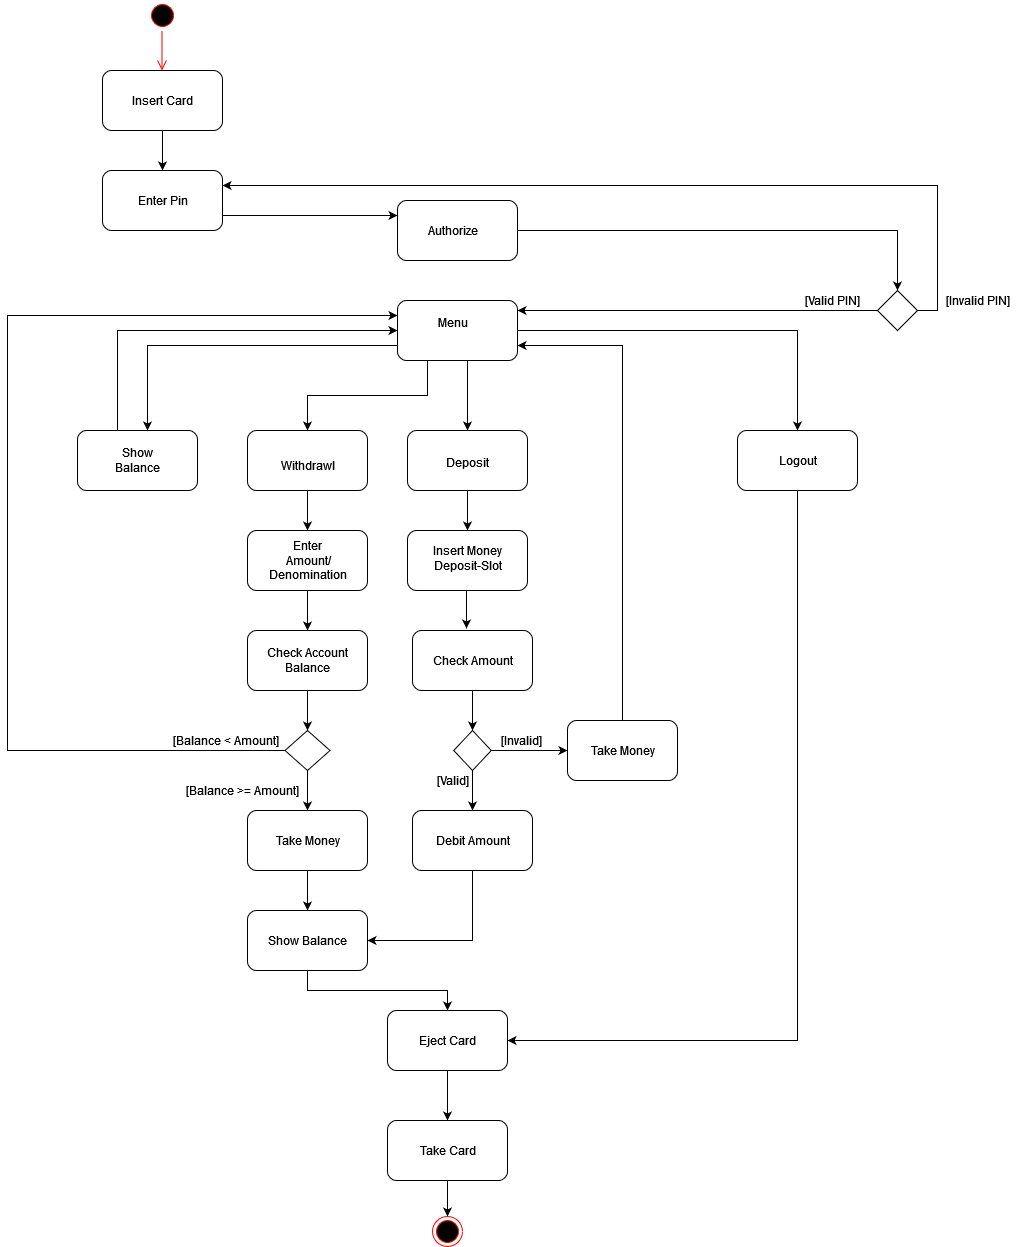

The diagram above was exported from draw.io. Its source (the exported page's mxGraphModel, read from the mxfile embedded in the PNG):
<mxGraphModel dx="1422" dy="819" grid="1" gridSize="10" guides="1" tooltips="1" connect="1" arrows="1" fold="1" page="1" pageScale="1" pageWidth="1169" pageHeight="827" math="0" shadow="0">
  <root>
    <mxCell id="0" />
    <mxCell id="1" parent="0" />
    <mxCell id="xbE8nxT8fVVt4A604w6s-8" style="edgeStyle=orthogonalEdgeStyle;rounded=0;orthogonalLoop=1;jettySize=auto;html=1;exitX=0.5;exitY=1;exitDx=0;exitDy=0;entryX=0.5;entryY=0;entryDx=0;entryDy=0;" edge="1" parent="1" source="UlPQcGoHO4ezIDaYAGQo-1" target="UlPQcGoHO4ezIDaYAGQo-2">
      <mxGeometry relative="1" as="geometry" />
    </mxCell>
    <mxCell id="UlPQcGoHO4ezIDaYAGQo-1" value="" style="rounded=1;whiteSpace=wrap;html=1;" parent="1" vertex="1">
      <mxGeometry x="105" y="80" width="120" height="60" as="geometry" />
    </mxCell>
    <mxCell id="xbE8nxT8fVVt4A604w6s-9" style="edgeStyle=orthogonalEdgeStyle;rounded=0;orthogonalLoop=1;jettySize=auto;html=1;exitX=1;exitY=0.5;exitDx=0;exitDy=0;entryX=0.5;entryY=0;entryDx=0;entryDy=0;" edge="1" parent="1" source="UlPQcGoHO4ezIDaYAGQo-3" target="UlPQcGoHO4ezIDaYAGQo-4">
      <mxGeometry relative="1" as="geometry" />
    </mxCell>
    <mxCell id="UlPQcGoHO4ezIDaYAGQo-3" value="" style="rounded=1;whiteSpace=wrap;html=1;" parent="1" vertex="1">
      <mxGeometry x="400" y="210" width="120" height="60" as="geometry" />
    </mxCell>
    <mxCell id="UlPQcGoHO4ezIDaYAGQo-124" style="edgeStyle=orthogonalEdgeStyle;rounded=0;orthogonalLoop=1;jettySize=auto;html=1;exitX=0;exitY=0.5;exitDx=0;exitDy=0;" parent="1" source="UlPQcGoHO4ezIDaYAGQo-4" edge="1">
      <mxGeometry relative="1" as="geometry">
        <mxPoint x="520" y="320" as="targetPoint" />
      </mxGeometry>
    </mxCell>
    <mxCell id="xbE8nxT8fVVt4A604w6s-5" style="edgeStyle=orthogonalEdgeStyle;rounded=0;orthogonalLoop=1;jettySize=auto;html=1;exitX=1;exitY=0.5;exitDx=0;exitDy=0;entryX=1;entryY=0.25;entryDx=0;entryDy=0;" edge="1" parent="1" source="UlPQcGoHO4ezIDaYAGQo-4" target="UlPQcGoHO4ezIDaYAGQo-2">
      <mxGeometry relative="1" as="geometry" />
    </mxCell>
    <mxCell id="UlPQcGoHO4ezIDaYAGQo-4" value="" style="rhombus;whiteSpace=wrap;html=1;" parent="1" vertex="1">
      <mxGeometry x="880" y="300" width="40" height="40" as="geometry" />
    </mxCell>
    <mxCell id="UlPQcGoHO4ezIDaYAGQo-30" style="edgeStyle=orthogonalEdgeStyle;rounded=0;orthogonalLoop=1;jettySize=auto;html=1;exitX=0.5;exitY=1;exitDx=0;exitDy=0;entryX=0.5;entryY=0;entryDx=0;entryDy=0;" parent="1" target="UlPQcGoHO4ezIDaYAGQo-19" edge="1">
      <mxGeometry relative="1" as="geometry">
        <mxPoint x="450" y="370" as="sourcePoint" />
        <Array as="points">
          <mxPoint x="470" y="370" />
        </Array>
      </mxGeometry>
    </mxCell>
    <mxCell id="UlPQcGoHO4ezIDaYAGQo-17" value="" style="rounded=1;whiteSpace=wrap;html=1;" parent="1" vertex="1">
      <mxGeometry x="80" y="440" width="120" height="60" as="geometry" />
    </mxCell>
    <mxCell id="UlPQcGoHO4ezIDaYAGQo-44" style="edgeStyle=orthogonalEdgeStyle;rounded=0;orthogonalLoop=1;jettySize=auto;html=1;exitX=0.5;exitY=1;exitDx=0;exitDy=0;entryX=0.5;entryY=0;entryDx=0;entryDy=0;" parent="1" source="UlPQcGoHO4ezIDaYAGQo-18" target="UlPQcGoHO4ezIDaYAGQo-40" edge="1">
      <mxGeometry relative="1" as="geometry" />
    </mxCell>
    <mxCell id="UlPQcGoHO4ezIDaYAGQo-18" value="" style="rounded=1;whiteSpace=wrap;html=1;" parent="1" vertex="1">
      <mxGeometry x="250" y="440" width="120" height="60" as="geometry" />
    </mxCell>
    <mxCell id="UlPQcGoHO4ezIDaYAGQo-85" style="edgeStyle=orthogonalEdgeStyle;rounded=0;orthogonalLoop=1;jettySize=auto;html=1;exitX=0.5;exitY=1;exitDx=0;exitDy=0;entryX=0.5;entryY=0;entryDx=0;entryDy=0;" parent="1" source="UlPQcGoHO4ezIDaYAGQo-19" target="UlPQcGoHO4ezIDaYAGQo-84" edge="1">
      <mxGeometry relative="1" as="geometry" />
    </mxCell>
    <mxCell id="UlPQcGoHO4ezIDaYAGQo-19" value="" style="rounded=1;whiteSpace=wrap;html=1;" parent="1" vertex="1">
      <mxGeometry x="410" y="440" width="120" height="60" as="geometry" />
    </mxCell>
    <mxCell id="UlPQcGoHO4ezIDaYAGQo-113" style="edgeStyle=orthogonalEdgeStyle;rounded=0;orthogonalLoop=1;jettySize=auto;html=1;exitX=0.5;exitY=1;exitDx=0;exitDy=0;entryX=1;entryY=0.5;entryDx=0;entryDy=0;" parent="1" source="UlPQcGoHO4ezIDaYAGQo-20" target="UlPQcGoHO4ezIDaYAGQo-78" edge="1">
      <mxGeometry relative="1" as="geometry">
        <Array as="points">
          <mxPoint x="800" y="1050" />
        </Array>
      </mxGeometry>
    </mxCell>
    <mxCell id="UlPQcGoHO4ezIDaYAGQo-20" value="" style="rounded=1;whiteSpace=wrap;html=1;" parent="1" vertex="1">
      <mxGeometry x="740" y="440" width="120" height="60" as="geometry" />
    </mxCell>
    <mxCell id="UlPQcGoHO4ezIDaYAGQo-21" value="Insert Card" style="text;html=1;resizable=0;autosize=1;align=center;verticalAlign=middle;points=[];fillColor=none;strokeColor=none;rounded=0;" parent="1" vertex="1">
      <mxGeometry x="125" y="100" width="80" height="20" as="geometry" />
    </mxCell>
    <mxCell id="UlPQcGoHO4ezIDaYAGQo-23" value="Authorize" style="text;html=1;resizable=0;autosize=1;align=center;verticalAlign=middle;points=[];fillColor=none;strokeColor=none;rounded=0;" parent="1" vertex="1">
      <mxGeometry x="420" y="230" width="70" height="20" as="geometry" />
    </mxCell>
    <mxCell id="UlPQcGoHO4ezIDaYAGQo-25" value="[Valid PIN]" style="text;html=1;resizable=0;autosize=1;align=center;verticalAlign=middle;points=[];fillColor=none;strokeColor=none;rounded=0;" parent="1" vertex="1">
      <mxGeometry x="800" y="300" width="70" height="20" as="geometry" />
    </mxCell>
    <mxCell id="UlPQcGoHO4ezIDaYAGQo-26" value="[Invalid PIN]" style="text;html=1;resizable=0;autosize=1;align=center;verticalAlign=middle;points=[];fillColor=none;strokeColor=none;rounded=0;" parent="1" vertex="1">
      <mxGeometry x="940" y="300" width="80" height="20" as="geometry" />
    </mxCell>
    <mxCell id="UlPQcGoHO4ezIDaYAGQo-38" style="edgeStyle=orthogonalEdgeStyle;rounded=0;orthogonalLoop=1;jettySize=auto;html=1;entryX=0;entryY=0.5;entryDx=0;entryDy=0;exitX=0.25;exitY=0;exitDx=0;exitDy=0;" parent="1" target="UlPQcGoHO4ezIDaYAGQo-53" edge="1">
      <mxGeometry relative="1" as="geometry">
        <mxPoint x="120" y="440" as="sourcePoint" />
        <mxPoint x="390" y="340" as="targetPoint" />
        <Array as="points">
          <mxPoint x="120" y="340" />
        </Array>
      </mxGeometry>
    </mxCell>
    <mxCell id="UlPQcGoHO4ezIDaYAGQo-32" value="&lt;div&gt;Show&lt;/div&gt;&lt;div&gt;Balance&lt;/div&gt;" style="text;html=1;resizable=0;autosize=1;align=center;verticalAlign=middle;points=[];fillColor=none;strokeColor=none;rounded=0;" parent="1" vertex="1">
      <mxGeometry x="110" y="455" width="60" height="30" as="geometry" />
    </mxCell>
    <mxCell id="UlPQcGoHO4ezIDaYAGQo-33" value="Withdrawl" style="text;html=1;resizable=0;autosize=1;align=center;verticalAlign=middle;points=[];fillColor=none;strokeColor=none;rounded=0;" parent="1" vertex="1">
      <mxGeometry x="275" y="465" width="70" height="20" as="geometry" />
    </mxCell>
    <mxCell id="UlPQcGoHO4ezIDaYAGQo-34" value="&lt;div&gt;Deposit&lt;/div&gt;&lt;div&gt;&lt;br&gt;&lt;/div&gt;" style="text;html=1;resizable=0;autosize=1;align=center;verticalAlign=middle;points=[];fillColor=none;strokeColor=none;rounded=0;" parent="1" vertex="1">
      <mxGeometry x="440" y="465" width="60" height="30" as="geometry" />
    </mxCell>
    <mxCell id="UlPQcGoHO4ezIDaYAGQo-35" value="Logout" style="text;html=1;resizable=0;autosize=1;align=center;verticalAlign=middle;points=[];fillColor=none;strokeColor=none;rounded=0;" parent="1" vertex="1">
      <mxGeometry x="775" y="460" width="50" height="20" as="geometry" />
    </mxCell>
    <mxCell id="UlPQcGoHO4ezIDaYAGQo-67" style="edgeStyle=orthogonalEdgeStyle;rounded=0;orthogonalLoop=1;jettySize=auto;html=1;exitX=0.5;exitY=1;exitDx=0;exitDy=0;entryX=0.5;entryY=0;entryDx=0;entryDy=0;" parent="1" source="UlPQcGoHO4ezIDaYAGQo-40" target="UlPQcGoHO4ezIDaYAGQo-62" edge="1">
      <mxGeometry relative="1" as="geometry" />
    </mxCell>
    <mxCell id="UlPQcGoHO4ezIDaYAGQo-40" value="" style="rounded=1;whiteSpace=wrap;html=1;" parent="1" vertex="1">
      <mxGeometry x="250" y="540" width="120" height="60" as="geometry" />
    </mxCell>
    <mxCell id="UlPQcGoHO4ezIDaYAGQo-48" value="&lt;div&gt;Enter&lt;br&gt;&lt;/div&gt;&lt;div&gt;&amp;nbsp;Amount/&lt;b class=&quot;b5&quot;&gt; &lt;br&gt;&lt;/b&gt;&lt;/div&gt;Denomination" style="text;html=1;resizable=0;autosize=1;align=center;verticalAlign=middle;points=[];fillColor=none;strokeColor=none;rounded=0;" parent="1" vertex="1">
      <mxGeometry x="265" y="545" width="90" height="50" as="geometry" />
    </mxCell>
    <mxCell id="UlPQcGoHO4ezIDaYAGQo-56" style="edgeStyle=orthogonalEdgeStyle;rounded=0;orthogonalLoop=1;jettySize=auto;html=1;exitX=0;exitY=0.75;exitDx=0;exitDy=0;entryX=0.5;entryY=0;entryDx=0;entryDy=0;" parent="1" source="UlPQcGoHO4ezIDaYAGQo-53" edge="1">
      <mxGeometry relative="1" as="geometry">
        <mxPoint x="150" y="440" as="targetPoint" />
      </mxGeometry>
    </mxCell>
    <mxCell id="UlPQcGoHO4ezIDaYAGQo-57" style="edgeStyle=orthogonalEdgeStyle;rounded=0;orthogonalLoop=1;jettySize=auto;html=1;exitX=0.25;exitY=1;exitDx=0;exitDy=0;entryX=0.5;entryY=0;entryDx=0;entryDy=0;" parent="1" source="UlPQcGoHO4ezIDaYAGQo-53" target="UlPQcGoHO4ezIDaYAGQo-18" edge="1">
      <mxGeometry relative="1" as="geometry" />
    </mxCell>
    <mxCell id="UlPQcGoHO4ezIDaYAGQo-111" style="edgeStyle=orthogonalEdgeStyle;rounded=0;orthogonalLoop=1;jettySize=auto;html=1;entryX=0.5;entryY=0;entryDx=0;entryDy=0;exitX=1;exitY=0.5;exitDx=0;exitDy=0;" parent="1" source="UlPQcGoHO4ezIDaYAGQo-53" target="UlPQcGoHO4ezIDaYAGQo-20" edge="1">
      <mxGeometry relative="1" as="geometry">
        <mxPoint x="700" y="430" as="targetPoint" />
        <mxPoint x="540" y="340" as="sourcePoint" />
      </mxGeometry>
    </mxCell>
    <mxCell id="UlPQcGoHO4ezIDaYAGQo-53" value="" style="rounded=1;whiteSpace=wrap;html=1;" parent="1" vertex="1">
      <mxGeometry x="400" y="310" width="120" height="60" as="geometry" />
    </mxCell>
    <mxCell id="UlPQcGoHO4ezIDaYAGQo-54" value="&lt;div&gt;Menu&lt;/div&gt;&lt;div&gt;&lt;br&gt;&lt;/div&gt;" style="text;html=1;resizable=0;autosize=1;align=center;verticalAlign=middle;points=[];fillColor=none;strokeColor=none;rounded=0;" parent="1" vertex="1">
      <mxGeometry x="430" y="325" width="50" height="30" as="geometry" />
    </mxCell>
    <mxCell id="UlPQcGoHO4ezIDaYAGQo-68" style="edgeStyle=orthogonalEdgeStyle;rounded=0;orthogonalLoop=1;jettySize=auto;html=1;exitX=0.5;exitY=1;exitDx=0;exitDy=0;entryX=0.5;entryY=0;entryDx=0;entryDy=0;" parent="1" source="UlPQcGoHO4ezIDaYAGQo-62" target="UlPQcGoHO4ezIDaYAGQo-65" edge="1">
      <mxGeometry relative="1" as="geometry" />
    </mxCell>
    <mxCell id="UlPQcGoHO4ezIDaYAGQo-62" value="" style="rounded=1;whiteSpace=wrap;html=1;" parent="1" vertex="1">
      <mxGeometry x="250" y="640" width="120" height="60" as="geometry" />
    </mxCell>
    <mxCell id="UlPQcGoHO4ezIDaYAGQo-77" style="edgeStyle=orthogonalEdgeStyle;rounded=0;orthogonalLoop=1;jettySize=auto;html=1;exitX=0.5;exitY=1;exitDx=0;exitDy=0;entryX=0.5;entryY=0;entryDx=0;entryDy=0;" parent="1" source="UlPQcGoHO4ezIDaYAGQo-63" target="UlPQcGoHO4ezIDaYAGQo-73" edge="1">
      <mxGeometry relative="1" as="geometry" />
    </mxCell>
    <mxCell id="UlPQcGoHO4ezIDaYAGQo-63" value="" style="rounded=1;whiteSpace=wrap;html=1;" parent="1" vertex="1">
      <mxGeometry x="250" y="820" width="120" height="60" as="geometry" />
    </mxCell>
    <mxCell id="UlPQcGoHO4ezIDaYAGQo-64" value="&lt;div&gt;Check Account&lt;/div&gt;&lt;div&gt;Balance&lt;br&gt;&lt;/div&gt;" style="text;html=1;resizable=0;autosize=1;align=center;verticalAlign=middle;points=[];fillColor=none;strokeColor=none;rounded=0;" parent="1" vertex="1">
      <mxGeometry x="260" y="655" width="100" height="30" as="geometry" />
    </mxCell>
    <mxCell id="UlPQcGoHO4ezIDaYAGQo-69" style="edgeStyle=orthogonalEdgeStyle;rounded=0;orthogonalLoop=1;jettySize=auto;html=1;exitX=0.5;exitY=1;exitDx=0;exitDy=0;entryX=0.5;entryY=0;entryDx=0;entryDy=0;" parent="1" source="UlPQcGoHO4ezIDaYAGQo-65" target="UlPQcGoHO4ezIDaYAGQo-63" edge="1">
      <mxGeometry relative="1" as="geometry" />
    </mxCell>
    <mxCell id="UlPQcGoHO4ezIDaYAGQo-70" style="edgeStyle=orthogonalEdgeStyle;rounded=0;orthogonalLoop=1;jettySize=auto;html=1;exitX=0;exitY=0.5;exitDx=0;exitDy=0;entryX=0;entryY=0.25;entryDx=0;entryDy=0;" parent="1" source="UlPQcGoHO4ezIDaYAGQo-65" target="UlPQcGoHO4ezIDaYAGQo-53" edge="1">
      <mxGeometry relative="1" as="geometry">
        <Array as="points">
          <mxPoint x="10" y="760" />
          <mxPoint x="10" y="325" />
        </Array>
      </mxGeometry>
    </mxCell>
    <mxCell id="UlPQcGoHO4ezIDaYAGQo-65" value="" style="rhombus;whiteSpace=wrap;html=1;" parent="1" vertex="1">
      <mxGeometry x="287.5" y="740" width="45" height="40" as="geometry" />
    </mxCell>
    <mxCell id="UlPQcGoHO4ezIDaYAGQo-71" value="[Balance &amp;lt; Amount]" style="text;html=1;resizable=0;autosize=1;align=center;verticalAlign=middle;points=[];fillColor=none;strokeColor=none;rounded=0;" parent="1" vertex="1">
      <mxGeometry x="167.5" y="740" width="120" height="20" as="geometry" />
    </mxCell>
    <mxCell id="UlPQcGoHO4ezIDaYAGQo-72" value="[Balance &amp;gt;= Amount]" style="text;html=1;resizable=0;autosize=1;align=center;verticalAlign=middle;points=[];fillColor=none;strokeColor=none;rounded=0;" parent="1" vertex="1">
      <mxGeometry x="180" y="790" width="130" height="20" as="geometry" />
    </mxCell>
    <mxCell id="UlPQcGoHO4ezIDaYAGQo-79" style="edgeStyle=orthogonalEdgeStyle;rounded=0;orthogonalLoop=1;jettySize=auto;html=1;exitX=0.5;exitY=1;exitDx=0;exitDy=0;entryX=0.5;entryY=0;entryDx=0;entryDy=0;" parent="1" source="UlPQcGoHO4ezIDaYAGQo-73" target="UlPQcGoHO4ezIDaYAGQo-78" edge="1">
      <mxGeometry relative="1" as="geometry" />
    </mxCell>
    <mxCell id="UlPQcGoHO4ezIDaYAGQo-73" value="" style="rounded=1;whiteSpace=wrap;html=1;" parent="1" vertex="1">
      <mxGeometry x="250" y="920" width="120" height="60" as="geometry" />
    </mxCell>
    <mxCell id="UlPQcGoHO4ezIDaYAGQo-74" value="Take Money" style="text;html=1;resizable=0;autosize=1;align=center;verticalAlign=middle;points=[];fillColor=none;strokeColor=none;rounded=0;" parent="1" vertex="1">
      <mxGeometry x="270" y="840" width="80" height="20" as="geometry" />
    </mxCell>
    <mxCell id="UlPQcGoHO4ezIDaYAGQo-75" value="Show Balance" style="text;html=1;resizable=0;autosize=1;align=center;verticalAlign=middle;points=[];fillColor=none;strokeColor=none;rounded=0;" parent="1" vertex="1">
      <mxGeometry x="265" y="940" width="90" height="20" as="geometry" />
    </mxCell>
    <mxCell id="UlPQcGoHO4ezIDaYAGQo-83" style="edgeStyle=orthogonalEdgeStyle;rounded=0;orthogonalLoop=1;jettySize=auto;html=1;exitX=0.5;exitY=1;exitDx=0;exitDy=0;entryX=0.5;entryY=0;entryDx=0;entryDy=0;" parent="1" source="UlPQcGoHO4ezIDaYAGQo-78" target="UlPQcGoHO4ezIDaYAGQo-81" edge="1">
      <mxGeometry relative="1" as="geometry" />
    </mxCell>
    <mxCell id="UlPQcGoHO4ezIDaYAGQo-78" value="" style="rounded=1;whiteSpace=wrap;html=1;" parent="1" vertex="1">
      <mxGeometry x="390" y="1020" width="120" height="60" as="geometry" />
    </mxCell>
    <mxCell id="UlPQcGoHO4ezIDaYAGQo-80" value="Eject Card" style="text;html=1;resizable=0;autosize=1;align=center;verticalAlign=middle;points=[];fillColor=none;strokeColor=none;rounded=0;" parent="1" vertex="1">
      <mxGeometry x="415" y="1040" width="70" height="20" as="geometry" />
    </mxCell>
    <mxCell id="UlPQcGoHO4ezIDaYAGQo-119" style="edgeStyle=orthogonalEdgeStyle;rounded=0;orthogonalLoop=1;jettySize=auto;html=1;exitX=0.5;exitY=1;exitDx=0;exitDy=0;entryX=0.5;entryY=0;entryDx=0;entryDy=0;" parent="1" source="UlPQcGoHO4ezIDaYAGQo-81" target="UlPQcGoHO4ezIDaYAGQo-118" edge="1">
      <mxGeometry relative="1" as="geometry" />
    </mxCell>
    <mxCell id="UlPQcGoHO4ezIDaYAGQo-81" value="" style="rounded=1;whiteSpace=wrap;html=1;" parent="1" vertex="1">
      <mxGeometry x="390" y="1130" width="120" height="60" as="geometry" />
    </mxCell>
    <mxCell id="UlPQcGoHO4ezIDaYAGQo-82" value="Take Card" style="text;html=1;resizable=0;autosize=1;align=center;verticalAlign=middle;points=[];fillColor=none;strokeColor=none;rounded=0;" parent="1" vertex="1">
      <mxGeometry x="415" y="1150" width="70" height="20" as="geometry" />
    </mxCell>
    <mxCell id="UlPQcGoHO4ezIDaYAGQo-92" style="edgeStyle=orthogonalEdgeStyle;rounded=0;orthogonalLoop=1;jettySize=auto;html=1;exitX=0.5;exitY=1;exitDx=0;exitDy=0;entryX=0.45;entryY=-0.033;entryDx=0;entryDy=0;entryPerimeter=0;" parent="1" source="UlPQcGoHO4ezIDaYAGQo-84" target="UlPQcGoHO4ezIDaYAGQo-89" edge="1">
      <mxGeometry relative="1" as="geometry" />
    </mxCell>
    <mxCell id="UlPQcGoHO4ezIDaYAGQo-84" value="" style="rounded=1;whiteSpace=wrap;html=1;" parent="1" vertex="1">
      <mxGeometry x="410" y="540" width="120" height="60" as="geometry" />
    </mxCell>
    <mxCell id="UlPQcGoHO4ezIDaYAGQo-88" value="&lt;div&gt;Insert Money&lt;/div&gt;&lt;div&gt;Deposit-Slot&lt;/div&gt;&lt;div&gt;&lt;br&gt;&lt;/div&gt;" style="text;html=1;resizable=0;autosize=1;align=center;verticalAlign=middle;points=[];fillColor=none;strokeColor=none;rounded=0;" parent="1" vertex="1">
      <mxGeometry x="430" y="550" width="80" height="50" as="geometry" />
    </mxCell>
    <mxCell id="UlPQcGoHO4ezIDaYAGQo-95" style="edgeStyle=orthogonalEdgeStyle;rounded=0;orthogonalLoop=1;jettySize=auto;html=1;exitX=0.5;exitY=1;exitDx=0;exitDy=0;entryX=0.5;entryY=0;entryDx=0;entryDy=0;" parent="1" source="UlPQcGoHO4ezIDaYAGQo-89" target="UlPQcGoHO4ezIDaYAGQo-93" edge="1">
      <mxGeometry relative="1" as="geometry" />
    </mxCell>
    <mxCell id="UlPQcGoHO4ezIDaYAGQo-89" value="" style="rounded=1;whiteSpace=wrap;html=1;" parent="1" vertex="1">
      <mxGeometry x="415" y="640" width="120" height="60" as="geometry" />
    </mxCell>
    <mxCell id="UlPQcGoHO4ezIDaYAGQo-90" value="Check Amount" style="text;html=1;resizable=0;autosize=1;align=center;verticalAlign=middle;points=[];fillColor=none;strokeColor=none;rounded=0;" parent="1" vertex="1">
      <mxGeometry x="425" y="660" width="100" height="20" as="geometry" />
    </mxCell>
    <mxCell id="UlPQcGoHO4ezIDaYAGQo-98" style="edgeStyle=orthogonalEdgeStyle;rounded=0;orthogonalLoop=1;jettySize=auto;html=1;exitX=0.5;exitY=1;exitDx=0;exitDy=0;entryX=0.5;entryY=0;entryDx=0;entryDy=0;" parent="1" source="UlPQcGoHO4ezIDaYAGQo-93" target="UlPQcGoHO4ezIDaYAGQo-96" edge="1">
      <mxGeometry relative="1" as="geometry" />
    </mxCell>
    <mxCell id="UlPQcGoHO4ezIDaYAGQo-108" style="edgeStyle=orthogonalEdgeStyle;rounded=0;orthogonalLoop=1;jettySize=auto;html=1;exitX=1;exitY=0.5;exitDx=0;exitDy=0;entryX=0;entryY=0.5;entryDx=0;entryDy=0;" parent="1" source="UlPQcGoHO4ezIDaYAGQo-93" target="UlPQcGoHO4ezIDaYAGQo-103" edge="1">
      <mxGeometry relative="1" as="geometry" />
    </mxCell>
    <mxCell id="UlPQcGoHO4ezIDaYAGQo-93" value="" style="rhombus;whiteSpace=wrap;html=1;" parent="1" vertex="1">
      <mxGeometry x="456.25" y="740" width="37.5" height="40" as="geometry" />
    </mxCell>
    <mxCell id="UlPQcGoHO4ezIDaYAGQo-120" style="edgeStyle=orthogonalEdgeStyle;rounded=0;orthogonalLoop=1;jettySize=auto;html=1;exitX=0.5;exitY=1;exitDx=0;exitDy=0;entryX=1;entryY=0.5;entryDx=0;entryDy=0;" parent="1" source="UlPQcGoHO4ezIDaYAGQo-96" target="UlPQcGoHO4ezIDaYAGQo-73" edge="1">
      <mxGeometry relative="1" as="geometry" />
    </mxCell>
    <mxCell id="UlPQcGoHO4ezIDaYAGQo-96" value="" style="rounded=1;whiteSpace=wrap;html=1;" parent="1" vertex="1">
      <mxGeometry x="415" y="820" width="120" height="60" as="geometry" />
    </mxCell>
    <mxCell id="UlPQcGoHO4ezIDaYAGQo-99" value="[Valid]" style="text;html=1;resizable=0;autosize=1;align=center;verticalAlign=middle;points=[];fillColor=none;strokeColor=none;rounded=0;" parent="1" vertex="1">
      <mxGeometry x="430" y="780" width="50" height="20" as="geometry" />
    </mxCell>
    <mxCell id="UlPQcGoHO4ezIDaYAGQo-101" value="Debit Amount" style="text;html=1;resizable=0;autosize=1;align=center;verticalAlign=middle;points=[];fillColor=none;strokeColor=none;rounded=0;" parent="1" vertex="1">
      <mxGeometry x="430" y="840" width="90" height="20" as="geometry" />
    </mxCell>
    <mxCell id="UlPQcGoHO4ezIDaYAGQo-110" style="edgeStyle=orthogonalEdgeStyle;rounded=0;orthogonalLoop=1;jettySize=auto;html=1;exitX=0.5;exitY=0;exitDx=0;exitDy=0;entryX=1;entryY=0.75;entryDx=0;entryDy=0;" parent="1" source="UlPQcGoHO4ezIDaYAGQo-103" target="UlPQcGoHO4ezIDaYAGQo-53" edge="1">
      <mxGeometry relative="1" as="geometry" />
    </mxCell>
    <mxCell id="UlPQcGoHO4ezIDaYAGQo-103" value="" style="rounded=1;whiteSpace=wrap;html=1;" parent="1" vertex="1">
      <mxGeometry x="570" y="730" width="110" height="60" as="geometry" />
    </mxCell>
    <mxCell id="UlPQcGoHO4ezIDaYAGQo-104" value="Take Money" style="text;html=1;resizable=0;autosize=1;align=center;verticalAlign=middle;points=[];fillColor=none;strokeColor=none;rounded=0;" parent="1" vertex="1">
      <mxGeometry x="585" y="750" width="80" height="20" as="geometry" />
    </mxCell>
    <mxCell id="UlPQcGoHO4ezIDaYAGQo-115" value="[Invalid]" style="text;html=1;resizable=0;autosize=1;align=center;verticalAlign=middle;points=[];fillColor=none;strokeColor=none;rounded=0;" parent="1" vertex="1">
      <mxGeometry x="493.75" y="740" width="60" height="20" as="geometry" />
    </mxCell>
    <mxCell id="UlPQcGoHO4ezIDaYAGQo-116" value="" style="ellipse;html=1;shape=startState;fillColor=#000000;strokeColor=#ff0000;" parent="1" vertex="1">
      <mxGeometry x="150" y="10" width="30" height="30" as="geometry" />
    </mxCell>
    <mxCell id="UlPQcGoHO4ezIDaYAGQo-117" value="" style="edgeStyle=orthogonalEdgeStyle;html=1;verticalAlign=bottom;endArrow=open;endSize=8;strokeColor=#ff0000;rounded=0;" parent="1" edge="1">
      <mxGeometry relative="1" as="geometry">
        <mxPoint x="164.5" y="80" as="targetPoint" />
        <mxPoint x="164.5" y="40" as="sourcePoint" />
      </mxGeometry>
    </mxCell>
    <mxCell id="UlPQcGoHO4ezIDaYAGQo-118" value="" style="ellipse;html=1;shape=endState;fillColor=#000000;strokeColor=#ff0000;" parent="1" vertex="1">
      <mxGeometry x="435" y="1226" width="30" height="30" as="geometry" />
    </mxCell>
    <mxCell id="xbE8nxT8fVVt4A604w6s-1" style="edgeStyle=orthogonalEdgeStyle;rounded=0;orthogonalLoop=1;jettySize=auto;html=1;exitX=0.5;exitY=1;exitDx=0;exitDy=0;" edge="1" parent="1" source="UlPQcGoHO4ezIDaYAGQo-2" target="UlPQcGoHO4ezIDaYAGQo-2">
      <mxGeometry relative="1" as="geometry" />
    </mxCell>
    <mxCell id="xbE8nxT8fVVt4A604w6s-4" style="edgeStyle=orthogonalEdgeStyle;rounded=0;orthogonalLoop=1;jettySize=auto;html=1;exitX=1;exitY=0.75;exitDx=0;exitDy=0;entryX=0;entryY=0.25;entryDx=0;entryDy=0;" edge="1" parent="1" source="UlPQcGoHO4ezIDaYAGQo-2" target="UlPQcGoHO4ezIDaYAGQo-3">
      <mxGeometry relative="1" as="geometry" />
    </mxCell>
    <mxCell id="UlPQcGoHO4ezIDaYAGQo-2" value="" style="rounded=1;whiteSpace=wrap;html=1;" parent="1" vertex="1">
      <mxGeometry x="105" y="180" width="120" height="60" as="geometry" />
    </mxCell>
    <mxCell id="xbE8nxT8fVVt4A604w6s-6" value="Enter Pin" style="text;html=1;resizable=0;autosize=1;align=center;verticalAlign=middle;points=[];fillColor=none;strokeColor=none;rounded=0;" vertex="1" parent="1">
      <mxGeometry x="130" y="200" width="70" height="20" as="geometry" />
    </mxCell>
  </root>
</mxGraphModel>